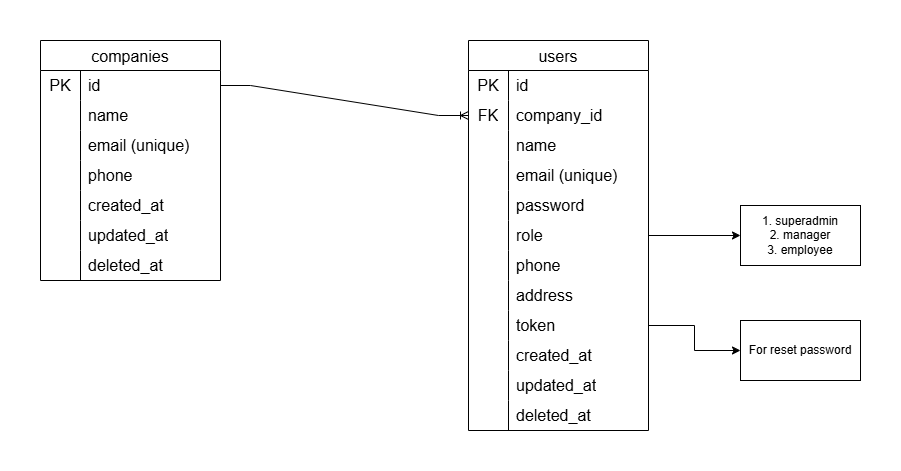

The diagram above was exported from draw.io. Its source (the exported page's mxGraphModel, read from the mxfile embedded in the PNG):
<mxGraphModel dx="2284" dy="818" grid="1" gridSize="10" guides="1" tooltips="1" connect="1" arrows="1" fold="1" page="1" pageScale="1" pageWidth="850" pageHeight="1100" math="0" shadow="0">
  <root>
    <mxCell id="0" />
    <mxCell id="1" parent="0" />
    <mxCell id="ebLRlO5-O6bV0Ns_9SDg-5" value="users" style="shape=table;startSize=30;container=1;collapsible=0;childLayout=tableLayout;fixedRows=1;rowLines=0;fontStyle=0;strokeColor=default;fontSize=16;" parent="1" vertex="1">
      <mxGeometry x="138" y="230" width="180" height="390" as="geometry" />
    </mxCell>
    <mxCell id="ebLRlO5-O6bV0Ns_9SDg-6" value="" style="shape=tableRow;horizontal=0;startSize=0;swimlaneHead=0;swimlaneBody=0;top=0;left=0;bottom=0;right=0;collapsible=0;dropTarget=0;fillColor=none;points=[[0,0.5],[1,0.5]];portConstraint=eastwest;strokeColor=inherit;fontSize=16;" parent="ebLRlO5-O6bV0Ns_9SDg-5" vertex="1">
      <mxGeometry y="30" width="180" height="30" as="geometry" />
    </mxCell>
    <mxCell id="ebLRlO5-O6bV0Ns_9SDg-7" value="PK" style="shape=partialRectangle;html=1;whiteSpace=wrap;connectable=0;fillColor=none;top=0;left=0;bottom=0;right=0;overflow=hidden;pointerEvents=1;strokeColor=inherit;fontSize=16;" parent="ebLRlO5-O6bV0Ns_9SDg-6" vertex="1">
      <mxGeometry width="40" height="30" as="geometry">
        <mxRectangle width="40" height="30" as="alternateBounds" />
      </mxGeometry>
    </mxCell>
    <mxCell id="ebLRlO5-O6bV0Ns_9SDg-8" value="id" style="shape=partialRectangle;html=1;whiteSpace=wrap;connectable=0;fillColor=none;top=0;left=0;bottom=0;right=0;align=left;spacingLeft=6;overflow=hidden;strokeColor=inherit;fontSize=16;" parent="ebLRlO5-O6bV0Ns_9SDg-6" vertex="1">
      <mxGeometry x="40" width="140" height="30" as="geometry">
        <mxRectangle width="140" height="30" as="alternateBounds" />
      </mxGeometry>
    </mxCell>
    <mxCell id="ebLRlO5-O6bV0Ns_9SDg-30" value="" style="shape=tableRow;horizontal=0;startSize=0;swimlaneHead=0;swimlaneBody=0;top=0;left=0;bottom=0;right=0;collapsible=0;dropTarget=0;fillColor=none;points=[[0,0.5],[1,0.5]];portConstraint=eastwest;strokeColor=inherit;fontSize=16;" parent="ebLRlO5-O6bV0Ns_9SDg-5" vertex="1">
      <mxGeometry y="60" width="180" height="30" as="geometry" />
    </mxCell>
    <mxCell id="ebLRlO5-O6bV0Ns_9SDg-31" value="FK" style="shape=partialRectangle;html=1;whiteSpace=wrap;connectable=0;fillColor=none;top=0;left=0;bottom=0;right=0;overflow=hidden;pointerEvents=1;strokeColor=inherit;fontSize=16;" parent="ebLRlO5-O6bV0Ns_9SDg-30" vertex="1">
      <mxGeometry width="40" height="30" as="geometry">
        <mxRectangle width="40" height="30" as="alternateBounds" />
      </mxGeometry>
    </mxCell>
    <mxCell id="ebLRlO5-O6bV0Ns_9SDg-32" value="company_id" style="shape=partialRectangle;html=1;whiteSpace=wrap;connectable=0;fillColor=none;top=0;left=0;bottom=0;right=0;align=left;spacingLeft=6;overflow=hidden;strokeColor=inherit;fontSize=16;" parent="ebLRlO5-O6bV0Ns_9SDg-30" vertex="1">
      <mxGeometry x="40" width="140" height="30" as="geometry">
        <mxRectangle width="140" height="30" as="alternateBounds" />
      </mxGeometry>
    </mxCell>
    <mxCell id="ebLRlO5-O6bV0Ns_9SDg-9" value="" style="shape=tableRow;horizontal=0;startSize=0;swimlaneHead=0;swimlaneBody=0;top=0;left=0;bottom=0;right=0;collapsible=0;dropTarget=0;fillColor=none;points=[[0,0.5],[1,0.5]];portConstraint=eastwest;strokeColor=inherit;fontSize=16;" parent="ebLRlO5-O6bV0Ns_9SDg-5" vertex="1">
      <mxGeometry y="90" width="180" height="30" as="geometry" />
    </mxCell>
    <mxCell id="ebLRlO5-O6bV0Ns_9SDg-10" value="" style="shape=partialRectangle;html=1;whiteSpace=wrap;connectable=0;fillColor=none;top=0;left=0;bottom=0;right=0;overflow=hidden;strokeColor=inherit;fontSize=16;" parent="ebLRlO5-O6bV0Ns_9SDg-9" vertex="1">
      <mxGeometry width="40" height="30" as="geometry">
        <mxRectangle width="40" height="30" as="alternateBounds" />
      </mxGeometry>
    </mxCell>
    <mxCell id="ebLRlO5-O6bV0Ns_9SDg-11" value="name" style="shape=partialRectangle;html=1;whiteSpace=wrap;connectable=0;fillColor=none;top=0;left=0;bottom=0;right=0;align=left;spacingLeft=6;overflow=hidden;strokeColor=inherit;fontSize=16;" parent="ebLRlO5-O6bV0Ns_9SDg-9" vertex="1">
      <mxGeometry x="40" width="140" height="30" as="geometry">
        <mxRectangle width="140" height="30" as="alternateBounds" />
      </mxGeometry>
    </mxCell>
    <mxCell id="ebLRlO5-O6bV0Ns_9SDg-12" value="" style="shape=tableRow;horizontal=0;startSize=0;swimlaneHead=0;swimlaneBody=0;top=0;left=0;bottom=0;right=0;collapsible=0;dropTarget=0;fillColor=none;points=[[0,0.5],[1,0.5]];portConstraint=eastwest;strokeColor=inherit;fontSize=16;" parent="ebLRlO5-O6bV0Ns_9SDg-5" vertex="1">
      <mxGeometry y="120" width="180" height="30" as="geometry" />
    </mxCell>
    <mxCell id="ebLRlO5-O6bV0Ns_9SDg-13" value="" style="shape=partialRectangle;html=1;whiteSpace=wrap;connectable=0;fillColor=none;top=0;left=0;bottom=0;right=0;overflow=hidden;strokeColor=inherit;fontSize=16;" parent="ebLRlO5-O6bV0Ns_9SDg-12" vertex="1">
      <mxGeometry width="40" height="30" as="geometry">
        <mxRectangle width="40" height="30" as="alternateBounds" />
      </mxGeometry>
    </mxCell>
    <mxCell id="ebLRlO5-O6bV0Ns_9SDg-14" value="email (unique)" style="shape=partialRectangle;html=1;whiteSpace=wrap;connectable=0;fillColor=none;top=0;left=0;bottom=0;right=0;align=left;spacingLeft=6;overflow=hidden;strokeColor=inherit;fontSize=16;" parent="ebLRlO5-O6bV0Ns_9SDg-12" vertex="1">
      <mxGeometry x="40" width="140" height="30" as="geometry">
        <mxRectangle width="140" height="30" as="alternateBounds" />
      </mxGeometry>
    </mxCell>
    <mxCell id="ebLRlO5-O6bV0Ns_9SDg-24" value="" style="shape=tableRow;horizontal=0;startSize=0;swimlaneHead=0;swimlaneBody=0;top=0;left=0;bottom=0;right=0;collapsible=0;dropTarget=0;fillColor=none;points=[[0,0.5],[1,0.5]];portConstraint=eastwest;strokeColor=inherit;fontSize=16;" parent="ebLRlO5-O6bV0Ns_9SDg-5" vertex="1">
      <mxGeometry y="150" width="180" height="30" as="geometry" />
    </mxCell>
    <mxCell id="ebLRlO5-O6bV0Ns_9SDg-25" value="" style="shape=partialRectangle;html=1;whiteSpace=wrap;connectable=0;fillColor=none;top=0;left=0;bottom=0;right=0;overflow=hidden;strokeColor=inherit;fontSize=16;" parent="ebLRlO5-O6bV0Ns_9SDg-24" vertex="1">
      <mxGeometry width="40" height="30" as="geometry">
        <mxRectangle width="40" height="30" as="alternateBounds" />
      </mxGeometry>
    </mxCell>
    <mxCell id="ebLRlO5-O6bV0Ns_9SDg-26" value="password" style="shape=partialRectangle;html=1;whiteSpace=wrap;connectable=0;fillColor=none;top=0;left=0;bottom=0;right=0;align=left;spacingLeft=6;overflow=hidden;strokeColor=inherit;fontSize=16;" parent="ebLRlO5-O6bV0Ns_9SDg-24" vertex="1">
      <mxGeometry x="40" width="140" height="30" as="geometry">
        <mxRectangle width="140" height="30" as="alternateBounds" />
      </mxGeometry>
    </mxCell>
    <mxCell id="ebLRlO5-O6bV0Ns_9SDg-15" value="" style="shape=tableRow;horizontal=0;startSize=0;swimlaneHead=0;swimlaneBody=0;top=0;left=0;bottom=0;right=0;collapsible=0;dropTarget=0;fillColor=none;points=[[0,0.5],[1,0.5]];portConstraint=eastwest;strokeColor=inherit;fontSize=16;" parent="ebLRlO5-O6bV0Ns_9SDg-5" vertex="1">
      <mxGeometry y="180" width="180" height="30" as="geometry" />
    </mxCell>
    <mxCell id="ebLRlO5-O6bV0Ns_9SDg-16" value="" style="shape=partialRectangle;html=1;whiteSpace=wrap;connectable=0;fillColor=none;top=0;left=0;bottom=0;right=0;overflow=hidden;strokeColor=inherit;fontSize=16;" parent="ebLRlO5-O6bV0Ns_9SDg-15" vertex="1">
      <mxGeometry width="40" height="30" as="geometry">
        <mxRectangle width="40" height="30" as="alternateBounds" />
      </mxGeometry>
    </mxCell>
    <mxCell id="ebLRlO5-O6bV0Ns_9SDg-17" value="role&amp;nbsp;" style="shape=partialRectangle;html=1;whiteSpace=wrap;connectable=0;fillColor=none;top=0;left=0;bottom=0;right=0;align=left;spacingLeft=6;overflow=hidden;strokeColor=inherit;fontSize=16;" parent="ebLRlO5-O6bV0Ns_9SDg-15" vertex="1">
      <mxGeometry x="40" width="140" height="30" as="geometry">
        <mxRectangle width="140" height="30" as="alternateBounds" />
      </mxGeometry>
    </mxCell>
    <mxCell id="ebLRlO5-O6bV0Ns_9SDg-18" value="" style="shape=tableRow;horizontal=0;startSize=0;swimlaneHead=0;swimlaneBody=0;top=0;left=0;bottom=0;right=0;collapsible=0;dropTarget=0;fillColor=none;points=[[0,0.5],[1,0.5]];portConstraint=eastwest;strokeColor=inherit;fontSize=16;" parent="ebLRlO5-O6bV0Ns_9SDg-5" vertex="1">
      <mxGeometry y="210" width="180" height="30" as="geometry" />
    </mxCell>
    <mxCell id="ebLRlO5-O6bV0Ns_9SDg-19" value="" style="shape=partialRectangle;html=1;whiteSpace=wrap;connectable=0;fillColor=none;top=0;left=0;bottom=0;right=0;overflow=hidden;strokeColor=inherit;fontSize=16;" parent="ebLRlO5-O6bV0Ns_9SDg-18" vertex="1">
      <mxGeometry width="40" height="30" as="geometry">
        <mxRectangle width="40" height="30" as="alternateBounds" />
      </mxGeometry>
    </mxCell>
    <mxCell id="ebLRlO5-O6bV0Ns_9SDg-20" value="phone" style="shape=partialRectangle;html=1;whiteSpace=wrap;connectable=0;fillColor=none;top=0;left=0;bottom=0;right=0;align=left;spacingLeft=6;overflow=hidden;strokeColor=inherit;fontSize=16;" parent="ebLRlO5-O6bV0Ns_9SDg-18" vertex="1">
      <mxGeometry x="40" width="140" height="30" as="geometry">
        <mxRectangle width="140" height="30" as="alternateBounds" />
      </mxGeometry>
    </mxCell>
    <mxCell id="ebLRlO5-O6bV0Ns_9SDg-21" value="" style="shape=tableRow;horizontal=0;startSize=0;swimlaneHead=0;swimlaneBody=0;top=0;left=0;bottom=0;right=0;collapsible=0;dropTarget=0;fillColor=none;points=[[0,0.5],[1,0.5]];portConstraint=eastwest;strokeColor=inherit;fontSize=16;" parent="ebLRlO5-O6bV0Ns_9SDg-5" vertex="1">
      <mxGeometry y="240" width="180" height="30" as="geometry" />
    </mxCell>
    <mxCell id="ebLRlO5-O6bV0Ns_9SDg-22" value="" style="shape=partialRectangle;html=1;whiteSpace=wrap;connectable=0;fillColor=none;top=0;left=0;bottom=0;right=0;overflow=hidden;strokeColor=inherit;fontSize=16;" parent="ebLRlO5-O6bV0Ns_9SDg-21" vertex="1">
      <mxGeometry width="40" height="30" as="geometry">
        <mxRectangle width="40" height="30" as="alternateBounds" />
      </mxGeometry>
    </mxCell>
    <mxCell id="ebLRlO5-O6bV0Ns_9SDg-23" value="address" style="shape=partialRectangle;html=1;whiteSpace=wrap;connectable=0;fillColor=none;top=0;left=0;bottom=0;right=0;align=left;spacingLeft=6;overflow=hidden;strokeColor=inherit;fontSize=16;" parent="ebLRlO5-O6bV0Ns_9SDg-21" vertex="1">
      <mxGeometry x="40" width="140" height="30" as="geometry">
        <mxRectangle width="140" height="30" as="alternateBounds" />
      </mxGeometry>
    </mxCell>
    <mxCell id="ebLRlO5-O6bV0Ns_9SDg-86" value="" style="shape=tableRow;horizontal=0;startSize=0;swimlaneHead=0;swimlaneBody=0;top=0;left=0;bottom=0;right=0;collapsible=0;dropTarget=0;fillColor=none;points=[[0,0.5],[1,0.5]];portConstraint=eastwest;strokeColor=inherit;fontSize=16;" parent="ebLRlO5-O6bV0Ns_9SDg-5" vertex="1">
      <mxGeometry y="270" width="180" height="30" as="geometry" />
    </mxCell>
    <mxCell id="ebLRlO5-O6bV0Ns_9SDg-87" value="" style="shape=partialRectangle;html=1;whiteSpace=wrap;connectable=0;fillColor=none;top=0;left=0;bottom=0;right=0;overflow=hidden;strokeColor=inherit;fontSize=16;" parent="ebLRlO5-O6bV0Ns_9SDg-86" vertex="1">
      <mxGeometry width="40" height="30" as="geometry">
        <mxRectangle width="40" height="30" as="alternateBounds" />
      </mxGeometry>
    </mxCell>
    <mxCell id="ebLRlO5-O6bV0Ns_9SDg-88" value="token" style="shape=partialRectangle;html=1;whiteSpace=wrap;connectable=0;fillColor=none;top=0;left=0;bottom=0;right=0;align=left;spacingLeft=6;overflow=hidden;strokeColor=inherit;fontSize=16;" parent="ebLRlO5-O6bV0Ns_9SDg-86" vertex="1">
      <mxGeometry x="40" width="140" height="30" as="geometry">
        <mxRectangle width="140" height="30" as="alternateBounds" />
      </mxGeometry>
    </mxCell>
    <mxCell id="ebLRlO5-O6bV0Ns_9SDg-36" value="" style="shape=tableRow;horizontal=0;startSize=0;swimlaneHead=0;swimlaneBody=0;top=0;left=0;bottom=0;right=0;collapsible=0;dropTarget=0;fillColor=none;points=[[0,0.5],[1,0.5]];portConstraint=eastwest;strokeColor=inherit;fontSize=16;" parent="ebLRlO5-O6bV0Ns_9SDg-5" vertex="1">
      <mxGeometry y="300" width="180" height="30" as="geometry" />
    </mxCell>
    <mxCell id="ebLRlO5-O6bV0Ns_9SDg-37" value="" style="shape=partialRectangle;html=1;whiteSpace=wrap;connectable=0;fillColor=none;top=0;left=0;bottom=0;right=0;overflow=hidden;strokeColor=inherit;fontSize=16;" parent="ebLRlO5-O6bV0Ns_9SDg-36" vertex="1">
      <mxGeometry width="40" height="30" as="geometry">
        <mxRectangle width="40" height="30" as="alternateBounds" />
      </mxGeometry>
    </mxCell>
    <mxCell id="ebLRlO5-O6bV0Ns_9SDg-38" value="created_at" style="shape=partialRectangle;html=1;whiteSpace=wrap;connectable=0;fillColor=none;top=0;left=0;bottom=0;right=0;align=left;spacingLeft=6;overflow=hidden;strokeColor=inherit;fontSize=16;" parent="ebLRlO5-O6bV0Ns_9SDg-36" vertex="1">
      <mxGeometry x="40" width="140" height="30" as="geometry">
        <mxRectangle width="140" height="30" as="alternateBounds" />
      </mxGeometry>
    </mxCell>
    <mxCell id="ebLRlO5-O6bV0Ns_9SDg-39" value="" style="shape=tableRow;horizontal=0;startSize=0;swimlaneHead=0;swimlaneBody=0;top=0;left=0;bottom=0;right=0;collapsible=0;dropTarget=0;fillColor=none;points=[[0,0.5],[1,0.5]];portConstraint=eastwest;strokeColor=inherit;fontSize=16;" parent="ebLRlO5-O6bV0Ns_9SDg-5" vertex="1">
      <mxGeometry y="330" width="180" height="30" as="geometry" />
    </mxCell>
    <mxCell id="ebLRlO5-O6bV0Ns_9SDg-40" value="" style="shape=partialRectangle;html=1;whiteSpace=wrap;connectable=0;fillColor=none;top=0;left=0;bottom=0;right=0;overflow=hidden;strokeColor=inherit;fontSize=16;" parent="ebLRlO5-O6bV0Ns_9SDg-39" vertex="1">
      <mxGeometry width="40" height="30" as="geometry">
        <mxRectangle width="40" height="30" as="alternateBounds" />
      </mxGeometry>
    </mxCell>
    <mxCell id="ebLRlO5-O6bV0Ns_9SDg-41" value="updated_at" style="shape=partialRectangle;html=1;whiteSpace=wrap;connectable=0;fillColor=none;top=0;left=0;bottom=0;right=0;align=left;spacingLeft=6;overflow=hidden;strokeColor=inherit;fontSize=16;" parent="ebLRlO5-O6bV0Ns_9SDg-39" vertex="1">
      <mxGeometry x="40" width="140" height="30" as="geometry">
        <mxRectangle width="140" height="30" as="alternateBounds" />
      </mxGeometry>
    </mxCell>
    <mxCell id="ebLRlO5-O6bV0Ns_9SDg-42" value="" style="shape=tableRow;horizontal=0;startSize=0;swimlaneHead=0;swimlaneBody=0;top=0;left=0;bottom=0;right=0;collapsible=0;dropTarget=0;fillColor=none;points=[[0,0.5],[1,0.5]];portConstraint=eastwest;strokeColor=inherit;fontSize=16;" parent="ebLRlO5-O6bV0Ns_9SDg-5" vertex="1">
      <mxGeometry y="360" width="180" height="30" as="geometry" />
    </mxCell>
    <mxCell id="ebLRlO5-O6bV0Ns_9SDg-43" value="" style="shape=partialRectangle;html=1;whiteSpace=wrap;connectable=0;fillColor=none;top=0;left=0;bottom=0;right=0;overflow=hidden;strokeColor=inherit;fontSize=16;" parent="ebLRlO5-O6bV0Ns_9SDg-42" vertex="1">
      <mxGeometry width="40" height="30" as="geometry">
        <mxRectangle width="40" height="30" as="alternateBounds" />
      </mxGeometry>
    </mxCell>
    <mxCell id="ebLRlO5-O6bV0Ns_9SDg-44" value="deleted_at" style="shape=partialRectangle;html=1;whiteSpace=wrap;connectable=0;fillColor=none;top=0;left=0;bottom=0;right=0;align=left;spacingLeft=6;overflow=hidden;strokeColor=inherit;fontSize=16;" parent="ebLRlO5-O6bV0Ns_9SDg-42" vertex="1">
      <mxGeometry x="40" width="140" height="30" as="geometry">
        <mxRectangle width="140" height="30" as="alternateBounds" />
      </mxGeometry>
    </mxCell>
    <mxCell id="ebLRlO5-O6bV0Ns_9SDg-45" value="companies" style="shape=table;startSize=30;container=1;collapsible=0;childLayout=tableLayout;fixedRows=1;rowLines=0;fontStyle=0;strokeColor=default;fontSize=16;" parent="1" vertex="1">
      <mxGeometry x="-290" y="230" width="180" height="240" as="geometry" />
    </mxCell>
    <mxCell id="ebLRlO5-O6bV0Ns_9SDg-46" value="" style="shape=tableRow;horizontal=0;startSize=0;swimlaneHead=0;swimlaneBody=0;top=0;left=0;bottom=0;right=0;collapsible=0;dropTarget=0;fillColor=none;points=[[0,0.5],[1,0.5]];portConstraint=eastwest;strokeColor=inherit;fontSize=16;" parent="ebLRlO5-O6bV0Ns_9SDg-45" vertex="1">
      <mxGeometry y="30" width="180" height="30" as="geometry" />
    </mxCell>
    <mxCell id="ebLRlO5-O6bV0Ns_9SDg-47" value="PK" style="shape=partialRectangle;html=1;whiteSpace=wrap;connectable=0;fillColor=none;top=0;left=0;bottom=0;right=0;overflow=hidden;pointerEvents=1;strokeColor=inherit;fontSize=16;" parent="ebLRlO5-O6bV0Ns_9SDg-46" vertex="1">
      <mxGeometry width="40" height="30" as="geometry">
        <mxRectangle width="40" height="30" as="alternateBounds" />
      </mxGeometry>
    </mxCell>
    <mxCell id="ebLRlO5-O6bV0Ns_9SDg-48" value="id" style="shape=partialRectangle;html=1;whiteSpace=wrap;connectable=0;fillColor=none;top=0;left=0;bottom=0;right=0;align=left;spacingLeft=6;overflow=hidden;strokeColor=inherit;fontSize=16;" parent="ebLRlO5-O6bV0Ns_9SDg-46" vertex="1">
      <mxGeometry x="40" width="140" height="30" as="geometry">
        <mxRectangle width="140" height="30" as="alternateBounds" />
      </mxGeometry>
    </mxCell>
    <mxCell id="ebLRlO5-O6bV0Ns_9SDg-52" value="" style="shape=tableRow;horizontal=0;startSize=0;swimlaneHead=0;swimlaneBody=0;top=0;left=0;bottom=0;right=0;collapsible=0;dropTarget=0;fillColor=none;points=[[0,0.5],[1,0.5]];portConstraint=eastwest;strokeColor=inherit;fontSize=16;" parent="ebLRlO5-O6bV0Ns_9SDg-45" vertex="1">
      <mxGeometry y="60" width="180" height="30" as="geometry" />
    </mxCell>
    <mxCell id="ebLRlO5-O6bV0Ns_9SDg-53" value="" style="shape=partialRectangle;html=1;whiteSpace=wrap;connectable=0;fillColor=none;top=0;left=0;bottom=0;right=0;overflow=hidden;strokeColor=inherit;fontSize=16;" parent="ebLRlO5-O6bV0Ns_9SDg-52" vertex="1">
      <mxGeometry width="40" height="30" as="geometry">
        <mxRectangle width="40" height="30" as="alternateBounds" />
      </mxGeometry>
    </mxCell>
    <mxCell id="ebLRlO5-O6bV0Ns_9SDg-54" value="name" style="shape=partialRectangle;html=1;whiteSpace=wrap;connectable=0;fillColor=none;top=0;left=0;bottom=0;right=0;align=left;spacingLeft=6;overflow=hidden;strokeColor=inherit;fontSize=16;" parent="ebLRlO5-O6bV0Ns_9SDg-52" vertex="1">
      <mxGeometry x="40" width="140" height="30" as="geometry">
        <mxRectangle width="140" height="30" as="alternateBounds" />
      </mxGeometry>
    </mxCell>
    <mxCell id="ebLRlO5-O6bV0Ns_9SDg-55" value="" style="shape=tableRow;horizontal=0;startSize=0;swimlaneHead=0;swimlaneBody=0;top=0;left=0;bottom=0;right=0;collapsible=0;dropTarget=0;fillColor=none;points=[[0,0.5],[1,0.5]];portConstraint=eastwest;strokeColor=inherit;fontSize=16;" parent="ebLRlO5-O6bV0Ns_9SDg-45" vertex="1">
      <mxGeometry y="90" width="180" height="30" as="geometry" />
    </mxCell>
    <mxCell id="ebLRlO5-O6bV0Ns_9SDg-56" value="" style="shape=partialRectangle;html=1;whiteSpace=wrap;connectable=0;fillColor=none;top=0;left=0;bottom=0;right=0;overflow=hidden;strokeColor=inherit;fontSize=16;" parent="ebLRlO5-O6bV0Ns_9SDg-55" vertex="1">
      <mxGeometry width="40" height="30" as="geometry">
        <mxRectangle width="40" height="30" as="alternateBounds" />
      </mxGeometry>
    </mxCell>
    <mxCell id="ebLRlO5-O6bV0Ns_9SDg-57" value="email (unique)" style="shape=partialRectangle;html=1;whiteSpace=wrap;connectable=0;fillColor=none;top=0;left=0;bottom=0;right=0;align=left;spacingLeft=6;overflow=hidden;strokeColor=inherit;fontSize=16;" parent="ebLRlO5-O6bV0Ns_9SDg-55" vertex="1">
      <mxGeometry x="40" width="140" height="30" as="geometry">
        <mxRectangle width="140" height="30" as="alternateBounds" />
      </mxGeometry>
    </mxCell>
    <mxCell id="ebLRlO5-O6bV0Ns_9SDg-64" value="" style="shape=tableRow;horizontal=0;startSize=0;swimlaneHead=0;swimlaneBody=0;top=0;left=0;bottom=0;right=0;collapsible=0;dropTarget=0;fillColor=none;points=[[0,0.5],[1,0.5]];portConstraint=eastwest;strokeColor=inherit;fontSize=16;" parent="ebLRlO5-O6bV0Ns_9SDg-45" vertex="1">
      <mxGeometry y="120" width="180" height="30" as="geometry" />
    </mxCell>
    <mxCell id="ebLRlO5-O6bV0Ns_9SDg-65" value="" style="shape=partialRectangle;html=1;whiteSpace=wrap;connectable=0;fillColor=none;top=0;left=0;bottom=0;right=0;overflow=hidden;strokeColor=inherit;fontSize=16;" parent="ebLRlO5-O6bV0Ns_9SDg-64" vertex="1">
      <mxGeometry width="40" height="30" as="geometry">
        <mxRectangle width="40" height="30" as="alternateBounds" />
      </mxGeometry>
    </mxCell>
    <mxCell id="ebLRlO5-O6bV0Ns_9SDg-66" value="phone" style="shape=partialRectangle;html=1;whiteSpace=wrap;connectable=0;fillColor=none;top=0;left=0;bottom=0;right=0;align=left;spacingLeft=6;overflow=hidden;strokeColor=inherit;fontSize=16;" parent="ebLRlO5-O6bV0Ns_9SDg-64" vertex="1">
      <mxGeometry x="40" width="140" height="30" as="geometry">
        <mxRectangle width="140" height="30" as="alternateBounds" />
      </mxGeometry>
    </mxCell>
    <mxCell id="ebLRlO5-O6bV0Ns_9SDg-76" value="" style="shape=tableRow;horizontal=0;startSize=0;swimlaneHead=0;swimlaneBody=0;top=0;left=0;bottom=0;right=0;collapsible=0;dropTarget=0;fillColor=none;points=[[0,0.5],[1,0.5]];portConstraint=eastwest;strokeColor=inherit;fontSize=16;" parent="ebLRlO5-O6bV0Ns_9SDg-45" vertex="1">
      <mxGeometry y="150" width="180" height="30" as="geometry" />
    </mxCell>
    <mxCell id="ebLRlO5-O6bV0Ns_9SDg-77" value="" style="shape=partialRectangle;html=1;whiteSpace=wrap;connectable=0;fillColor=none;top=0;left=0;bottom=0;right=0;overflow=hidden;strokeColor=inherit;fontSize=16;" parent="ebLRlO5-O6bV0Ns_9SDg-76" vertex="1">
      <mxGeometry width="40" height="30" as="geometry">
        <mxRectangle width="40" height="30" as="alternateBounds" />
      </mxGeometry>
    </mxCell>
    <mxCell id="ebLRlO5-O6bV0Ns_9SDg-78" value="created_at" style="shape=partialRectangle;html=1;whiteSpace=wrap;connectable=0;fillColor=none;top=0;left=0;bottom=0;right=0;align=left;spacingLeft=6;overflow=hidden;strokeColor=inherit;fontSize=16;" parent="ebLRlO5-O6bV0Ns_9SDg-76" vertex="1">
      <mxGeometry x="40" width="140" height="30" as="geometry">
        <mxRectangle width="140" height="30" as="alternateBounds" />
      </mxGeometry>
    </mxCell>
    <mxCell id="ebLRlO5-O6bV0Ns_9SDg-79" value="" style="shape=tableRow;horizontal=0;startSize=0;swimlaneHead=0;swimlaneBody=0;top=0;left=0;bottom=0;right=0;collapsible=0;dropTarget=0;fillColor=none;points=[[0,0.5],[1,0.5]];portConstraint=eastwest;strokeColor=inherit;fontSize=16;" parent="ebLRlO5-O6bV0Ns_9SDg-45" vertex="1">
      <mxGeometry y="180" width="180" height="30" as="geometry" />
    </mxCell>
    <mxCell id="ebLRlO5-O6bV0Ns_9SDg-80" value="" style="shape=partialRectangle;html=1;whiteSpace=wrap;connectable=0;fillColor=none;top=0;left=0;bottom=0;right=0;overflow=hidden;strokeColor=inherit;fontSize=16;" parent="ebLRlO5-O6bV0Ns_9SDg-79" vertex="1">
      <mxGeometry width="40" height="30" as="geometry">
        <mxRectangle width="40" height="30" as="alternateBounds" />
      </mxGeometry>
    </mxCell>
    <mxCell id="ebLRlO5-O6bV0Ns_9SDg-81" value="updated_at" style="shape=partialRectangle;html=1;whiteSpace=wrap;connectable=0;fillColor=none;top=0;left=0;bottom=0;right=0;align=left;spacingLeft=6;overflow=hidden;strokeColor=inherit;fontSize=16;" parent="ebLRlO5-O6bV0Ns_9SDg-79" vertex="1">
      <mxGeometry x="40" width="140" height="30" as="geometry">
        <mxRectangle width="140" height="30" as="alternateBounds" />
      </mxGeometry>
    </mxCell>
    <mxCell id="ebLRlO5-O6bV0Ns_9SDg-82" value="" style="shape=tableRow;horizontal=0;startSize=0;swimlaneHead=0;swimlaneBody=0;top=0;left=0;bottom=0;right=0;collapsible=0;dropTarget=0;fillColor=none;points=[[0,0.5],[1,0.5]];portConstraint=eastwest;strokeColor=inherit;fontSize=16;" parent="ebLRlO5-O6bV0Ns_9SDg-45" vertex="1">
      <mxGeometry y="210" width="180" height="30" as="geometry" />
    </mxCell>
    <mxCell id="ebLRlO5-O6bV0Ns_9SDg-83" value="" style="shape=partialRectangle;html=1;whiteSpace=wrap;connectable=0;fillColor=none;top=0;left=0;bottom=0;right=0;overflow=hidden;strokeColor=inherit;fontSize=16;" parent="ebLRlO5-O6bV0Ns_9SDg-82" vertex="1">
      <mxGeometry width="40" height="30" as="geometry">
        <mxRectangle width="40" height="30" as="alternateBounds" />
      </mxGeometry>
    </mxCell>
    <mxCell id="ebLRlO5-O6bV0Ns_9SDg-84" value="deleted_at" style="shape=partialRectangle;html=1;whiteSpace=wrap;connectable=0;fillColor=none;top=0;left=0;bottom=0;right=0;align=left;spacingLeft=6;overflow=hidden;strokeColor=inherit;fontSize=16;" parent="ebLRlO5-O6bV0Ns_9SDg-82" vertex="1">
      <mxGeometry x="40" width="140" height="30" as="geometry">
        <mxRectangle width="140" height="30" as="alternateBounds" />
      </mxGeometry>
    </mxCell>
    <mxCell id="ebLRlO5-O6bV0Ns_9SDg-85" value="" style="edgeStyle=entityRelationEdgeStyle;fontSize=12;html=1;endArrow=ERoneToMany;rounded=0;exitX=1;exitY=0.5;exitDx=0;exitDy=0;entryX=0;entryY=0.5;entryDx=0;entryDy=0;" parent="1" source="ebLRlO5-O6bV0Ns_9SDg-46" target="ebLRlO5-O6bV0Ns_9SDg-30" edge="1">
      <mxGeometry width="100" height="100" relative="1" as="geometry">
        <mxPoint x="370" y="460" as="sourcePoint" />
        <mxPoint x="470" y="360" as="targetPoint" />
      </mxGeometry>
    </mxCell>
    <mxCell id="AaEfSVsVjJKrltXypLCE-1" value="1. superadmin&lt;div&gt;2. manager&lt;/div&gt;&lt;div&gt;3. employee&lt;/div&gt;" style="rounded=0;whiteSpace=wrap;html=1;" vertex="1" parent="1">
      <mxGeometry x="410" y="395" width="120" height="60" as="geometry" />
    </mxCell>
    <mxCell id="AaEfSVsVjJKrltXypLCE-2" style="edgeStyle=orthogonalEdgeStyle;rounded=0;orthogonalLoop=1;jettySize=auto;html=1;entryX=0;entryY=0.5;entryDx=0;entryDy=0;" edge="1" parent="1" source="ebLRlO5-O6bV0Ns_9SDg-15" target="AaEfSVsVjJKrltXypLCE-1">
      <mxGeometry relative="1" as="geometry" />
    </mxCell>
    <mxCell id="AaEfSVsVjJKrltXypLCE-3" value="For reset password" style="rounded=0;whiteSpace=wrap;html=1;" vertex="1" parent="1">
      <mxGeometry x="410" y="510" width="120" height="60" as="geometry" />
    </mxCell>
    <mxCell id="AaEfSVsVjJKrltXypLCE-4" style="edgeStyle=orthogonalEdgeStyle;rounded=0;orthogonalLoop=1;jettySize=auto;html=1;entryX=0;entryY=0.5;entryDx=0;entryDy=0;" edge="1" parent="1" source="ebLRlO5-O6bV0Ns_9SDg-86" target="AaEfSVsVjJKrltXypLCE-3">
      <mxGeometry relative="1" as="geometry" />
    </mxCell>
  </root>
</mxGraphModel>